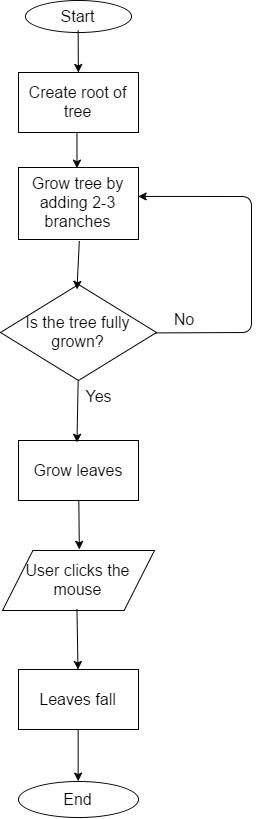

The diagram above was exported from draw.io. Its source (the exported page's mxGraphModel, read from the mxfile embedded in the PNG):
<mxGraphModel dx="826" dy="1365" grid="0" gridSize="10" guides="1" tooltips="1" connect="0" arrows="1" fold="1" page="0" pageScale="1.5" pageWidth="826" pageHeight="1169" background="#ffffff" math="0" shadow="0">
  <root>
    <mxCell id="0" style=";html=1;" />
    <mxCell id="1" style=";html=1;" parent="0" />
    <mxCell id="2e7a111f5ccad38a-66" value="Start" style="ellipse;whiteSpace=wrap;html=1;fontSize=16;" vertex="1" parent="1">
      <mxGeometry x="459" y="-408" width="106" height="32" as="geometry" />
    </mxCell>
    <mxCell id="2e7a111f5ccad38a-67" value="Create root of tree" style="whiteSpace=wrap;html=1;fontSize=16;" vertex="1" parent="1">
      <mxGeometry x="452" y="-336" width="120" height="60" as="geometry" />
    </mxCell>
    <mxCell id="2e7a111f5ccad38a-68" value="" style="endArrow=classic;html=1;fontSize=16;exitX=0.498;exitY=0.95;exitPerimeter=0;" edge="1" parent="1" source="2e7a111f5ccad38a-66" target="2e7a111f5ccad38a-67">
      <mxGeometry width="50" height="50" relative="1" as="geometry">
        <mxPoint x="452" y="-205" as="sourcePoint" />
        <mxPoint x="502" y="-255" as="targetPoint" />
      </mxGeometry>
    </mxCell>
    <mxCell id="2e7a111f5ccad38a-69" value="Grow tree by adding 2-3 branches" style="whiteSpace=wrap;html=1;fontSize=16;" vertex="1" parent="1">
      <mxGeometry x="452" y="-241" width="120" height="72" as="geometry" />
    </mxCell>
    <mxCell id="2e7a111f5ccad38a-70" value="" style="endArrow=classic;html=1;fontSize=16;exitX=0.49;exitY=1.007;exitPerimeter=0;entryX=0.49;entryY=0.006;entryPerimeter=0;" edge="1" parent="1" source="2e7a111f5ccad38a-67" target="2e7a111f5ccad38a-69">
      <mxGeometry width="50" height="50" relative="1" as="geometry">
        <mxPoint x="652" y="-219" as="sourcePoint" />
        <mxPoint x="702" y="-269" as="targetPoint" />
      </mxGeometry>
    </mxCell>
    <mxCell id="2e7a111f5ccad38a-71" value="Is the tree fully grown?" style="rhombus;whiteSpace=wrap;html=1;fontSize=16;" vertex="1" parent="1">
      <mxGeometry x="434" y="-124" width="156" height="96" as="geometry" />
    </mxCell>
    <mxCell id="2e7a111f5ccad38a-72" value="" style="endArrow=classic;html=1;fontSize=16;exitX=0.994;exitY=0.5;exitPerimeter=0;entryX=0.998;entryY=0.408;entryPerimeter=0;" edge="1" parent="1" source="2e7a111f5ccad38a-71" target="2e7a111f5ccad38a-69">
      <mxGeometry width="50" height="50" relative="1" as="geometry">
        <mxPoint x="666" y="-187" as="sourcePoint" />
        <mxPoint x="716" y="-237" as="targetPoint" />
        <Array as="points">
          <mxPoint x="685" y="-76" />
          <mxPoint x="685" y="-212" />
        </Array>
      </mxGeometry>
    </mxCell>
    <mxCell id="2e7a111f5ccad38a-73" value="" style="endArrow=classic;html=1;fontSize=16;exitX=0.507;exitY=1.019;exitPerimeter=0;entryX=0.492;entryY=0.046;entryPerimeter=0;" edge="1" parent="1" source="2e7a111f5ccad38a-69" target="2e7a111f5ccad38a-71">
      <mxGeometry width="50" height="50" relative="1" as="geometry">
        <mxPoint x="459" y="-156" as="sourcePoint" />
        <mxPoint x="477" y="-116" as="targetPoint" />
      </mxGeometry>
    </mxCell>
    <mxCell id="2e7a111f5ccad38a-74" value="No" style="text;html=1;strokeColor=none;fillColor=none;align=center;verticalAlign=middle;whiteSpace=wrap;fontSize=16;" vertex="1" parent="1">
      <mxGeometry x="597" y="-100" width="40" height="20" as="geometry" />
    </mxCell>
    <mxCell id="2e7a111f5ccad38a-75" value="Grow leaves" style="whiteSpace=wrap;html=1;fontSize=16;" vertex="1" parent="1">
      <mxGeometry x="452" y="32" width="120" height="60" as="geometry" />
    </mxCell>
    <mxCell id="2e7a111f5ccad38a-76" value="" style="endArrow=classic;html=1;fontSize=16;exitX=0.499;exitY=1.004;exitPerimeter=0;entryX=0.49;entryY=0.023;entryPerimeter=0;" edge="1" parent="1" source="2e7a111f5ccad38a-71" target="2e7a111f5ccad38a-75">
      <mxGeometry width="50" height="50" relative="1" as="geometry">
        <mxPoint x="494" y="48" as="sourcePoint" />
        <mxPoint x="544" y="-2" as="targetPoint" />
      </mxGeometry>
    </mxCell>
    <mxCell id="2e7a111f5ccad38a-77" value="User clicks the mouse" style="shape=parallelogram;whiteSpace=wrap;html=1;fontSize=16;" vertex="1" parent="1">
      <mxGeometry x="436" y="142" width="152" height="60" as="geometry" />
    </mxCell>
    <mxCell id="2e7a111f5ccad38a-78" value="Leaves fall" style="whiteSpace=wrap;html=1;fontSize=16;" vertex="1" parent="1">
      <mxGeometry x="452" y="261" width="120" height="60" as="geometry" />
    </mxCell>
    <mxCell id="2e7a111f5ccad38a-79" value="End" style="ellipse;whiteSpace=wrap;html=1;fontSize=16;" vertex="1" parent="1">
      <mxGeometry x="452" y="373" width="120" height="36" as="geometry" />
    </mxCell>
    <mxCell id="2e7a111f5ccad38a-80" value="" style="endArrow=classic;html=1;fontSize=16;entryX=0.505;entryY=-0.01;entryPerimeter=0;" edge="1" parent="1" source="2e7a111f5ccad38a-75" target="2e7a111f5ccad38a-77">
      <mxGeometry width="50" height="50" relative="1" as="geometry">
        <mxPoint x="434" y="511" as="sourcePoint" />
        <mxPoint x="484" y="461" as="targetPoint" />
      </mxGeometry>
    </mxCell>
    <mxCell id="2e7a111f5ccad38a-81" value="" style="endArrow=classic;html=1;fontSize=16;exitX=0.492;exitY=0.99;exitPerimeter=0;" edge="1" parent="1" source="2e7a111f5ccad38a-77" target="2e7a111f5ccad38a-78">
      <mxGeometry width="50" height="50" relative="1" as="geometry">
        <mxPoint x="522.3333333333333" y="102" as="sourcePoint" />
        <mxPoint x="523" y="162" as="targetPoint" />
      </mxGeometry>
    </mxCell>
    <mxCell id="2e7a111f5ccad38a-82" value="" style="endArrow=classic;html=1;fontSize=16;exitX=0.498;exitY=1.007;exitPerimeter=0;entryX=0.5;entryY=0;entryPerimeter=0;" edge="1" parent="1" source="2e7a111f5ccad38a-78" target="2e7a111f5ccad38a-79">
      <mxGeometry width="50" height="50" relative="1" as="geometry">
        <mxPoint x="521" y="222" as="sourcePoint" />
        <mxPoint x="521.6808510638298" y="286" as="targetPoint" />
      </mxGeometry>
    </mxCell>
    <mxCell id="2e7a111f5ccad38a-83" value="Yes" style="text;html=1;strokeColor=none;fillColor=none;align=center;verticalAlign=middle;whiteSpace=wrap;fontSize=16;" vertex="1" parent="1">
      <mxGeometry x="512" y="-23" width="40" height="20" as="geometry" />
    </mxCell>
  </root>
</mxGraphModel>